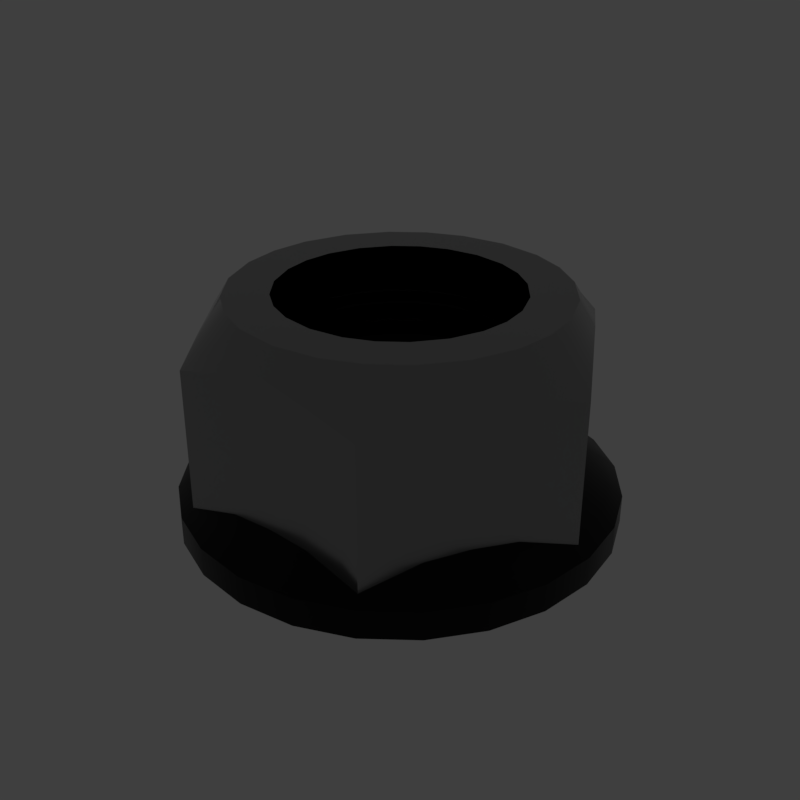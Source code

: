 # Source: Flange.blend  (saved by Blender 2.79.6; exported with 4.5.12 LTS)
import bpy
from mathutils import Matrix  # noqa: F401  (used for matrix-valued properties, if any)

bpy.ops.wm.read_factory_settings(use_empty=True)
scene = bpy.context.scene
scene.name = 'main'

# ---- collections
col_collection_1 = bpy.data.collections.new('Collection 1'); scene.collection.children.link(col_collection_1)

# ---- materials (node trees are filled in below, after node groups)
mat_prox_alum_012 = bpy.data.materials.new('prox_alum.012')
mat_prox_alum_012.alpha_threshold = 0.0
mat_prox_alum_012.diffuse_color = (0.1933, 0.1933, 0.1933, 1.0)
mat_prox_alum_012.roughness = 0.5
mat_prox_kevlar_012 = bpy.data.materials.new('prox_kevlar.012')
mat_prox_kevlar_012.alpha_threshold = 0.0
mat_prox_kevlar_012.diffuse_color = (0.03737, 0.03737, 0.03737, 1.0)
mat_prox_kevlar_012.roughness = 0.5
mat_prox_easy_spec_012 = bpy.data.materials.new('prox_easy_spec.012')
mat_prox_easy_spec_012.alpha_threshold = 0.0
mat_prox_easy_spec_012.diffuse_color = (0.2791, 0.2791, 0.2791, 1.0)
mat_prox_easy_spec_012.roughness = 0.5
mat_prox_soap_011 = bpy.data.materials.new('prox_soap.011')
mat_prox_soap_011.alpha_threshold = 0.0
mat_prox_soap_011.diffuse_color = (0.8, 0.5447, 0.3018, 1.0)
mat_prox_soap_011.roughness = 0.5
mat_prox_emission_011 = bpy.data.materials.new('prox_emission.011')
mat_prox_emission_011.alpha_threshold = 0.0
mat_prox_emission_011.diffuse_color = (0.3973, 0.7023, 0.9681, 1.0)
mat_prox_emission_011.roughness = 0.5

# ---- node groups
ng_auto_smooth = bpy.data.node_groups.new('Auto Smooth', 'GeometryNodeTree')
_s = ng_auto_smooth.interface.new_socket(name='Geometry', in_out='OUTPUT', socket_type='NodeSocketGeometry')
_s = ng_auto_smooth.interface.new_socket(name='Geometry', in_out='INPUT', socket_type='NodeSocketGeometry')
_s = ng_auto_smooth.interface.new_socket(name='Angle', in_out='INPUT', socket_type='NodeSocketFloat')
_s.subtype = 'ANGLE'
_s.min_value = 0.0
_s.max_value = 3.142
ng_auto_smooth.is_modifier = True
_N = ng_auto_smooth.nodes; _L = ng_auto_smooth.links
n0 = _N.new('NodeGroupOutput'); n0.name = 'Group Output'; n0.location = (480, -100)
n1 = _N.new('NodeGroupInput'); n1.name = 'Group Input'; n1.location = (-420, -300)
n2 = _N.new('NodeGroupInput'); n2.name = 'Group Input.001'; n2.location = (-60, -100)
n3 = _N.new('GeometryNodeSetShadeSmooth'); n3.name = 'Set Shade Smooth'; n3.location = (120, -100)
n3.domain = 'EDGE'
n4 = _N.new('GeometryNodeSetShadeSmooth'); n4.name = 'Set Shade Smooth.001'; n4.location = (300, -100)
n5 = _N.new('GeometryNodeInputMeshEdgeAngle'); n5.name = 'Edge Angle'; n5.location = (-420, -220)
n6 = _N.new('GeometryNodeInputEdgeSmooth'); n6.name = 'Is Edge Smooth'; n6.location = (-60, -160)
n7 = _N.new('GeometryNodeInputShadeSmooth'); n7.name = 'Is Face Smooth'; n7.location = (-240, -340)
n8 = _N.new('FunctionNodeBooleanMath'); n8.name = 'Boolean Math'; n8.location = (-60, -220)
n9 = _N.new('FunctionNodeCompare'); n9.name = 'Compare'; n9.location = (-240, -180)
n9.operation = 'LESS_EQUAL'
_L.new(n5.outputs[0], n9.inputs[0])
_L.new(n4.outputs[0], n0.inputs[0])
_L.new(n1.outputs[1], n9.inputs[1])
_L.new(n9.outputs[0], n8.inputs[0])
_L.new(n7.outputs[0], n8.inputs[1])
_L.new(n2.outputs[0], n3.inputs[0])
_L.new(n6.outputs[0], n3.inputs[1])
_L.new(n3.outputs[0], n4.inputs[0])
_L.new(n8.outputs[0], n3.inputs[2])
n0.is_active_output = True

# ---- material node trees
mat_prox_alum_012.use_nodes = True; mat_prox_alum_012.node_tree.nodes.clear()
_N = mat_prox_alum_012.node_tree.nodes; _L = mat_prox_alum_012.node_tree.links
n0 = _N.new('ShaderNodeOutputMaterial'); n0.name = 'Material Output'; n0.location = (300, 300)
n1 = _N.new('ShaderNodeBsdfPrincipled'); n1.name = 'Principled BSDF'; n1.location = (10, 300)
n1.width = 150
n1.subsurface_method = 'BURLEY'
n1.inputs[0].default_value = (0.3217, 0.3217, 0.3217, 1.0)
n1.inputs[1].default_value = 1.0
n1.inputs[2].default_value = 0.1633
n1.inputs[3].default_value = 1.45
n1.inputs[9].default_value = (1.0, 1.0, 1.0)
n1.inputs[13].default_value = 0.119
n1.inputs[15].default_value = 0.7959
n1.inputs[16].default_value = 0.8299
n1.inputs[24].default_value = 0.1605
_L.new(n1.outputs[0], n0.inputs[0])
n0.is_active_output = True
mat_prox_kevlar_012.use_nodes = True; mat_prox_kevlar_012.node_tree.nodes.clear()
_N = mat_prox_kevlar_012.node_tree.nodes; _L = mat_prox_kevlar_012.node_tree.links
n0 = _N.new('ShaderNodeOutputMaterial'); n0.name = 'Material Output'; n0.location = (300, 300)
n1 = _N.new('ShaderNodeBsdfPrincipled'); n1.name = 'Principled BSDF'; n1.location = (10, 300)
n1.width = 150
n1.subsurface_method = 'BURLEY'
n1.inputs[0].default_value = (0.0, 0.0, 0.0, 1.0)
n1.inputs[2].default_value = 0.3401
n1.inputs[3].default_value = 1.45
n1.inputs[9].default_value = (1.0, 1.0, 1.0)
n1.inputs[13].default_value = 0.2143
_L.new(n1.outputs[0], n0.inputs[0])
n0.is_active_output = True
mat_prox_easy_spec_012.use_nodes = True; mat_prox_easy_spec_012.node_tree.nodes.clear()
_N = mat_prox_easy_spec_012.node_tree.nodes; _L = mat_prox_easy_spec_012.node_tree.links
n0 = _N.new('ShaderNodeOutputMaterial'); n0.name = 'Material Output'; n0.location = (300, 300)
n1 = _N.new('ShaderNodeBsdfPrincipled'); n1.name = 'Principled BSDF'; n1.location = (10, 300)
n1.width = 150
n1.subsurface_method = 'BURLEY'
n1.inputs[0].default_value = (0.1372, 0.1372, 0.1372, 1.0)
n1.inputs[2].default_value = 0.2245
n1.inputs[3].default_value = 1.45
n1.inputs[9].default_value = (1.0, 1.0, 1.0)
n1.inputs[13].default_value = 0.09864
n1.inputs[19].default_value = 0.25
_L.new(n1.outputs[0], n0.inputs[0])
n0.is_active_output = True
mat_prox_soap_011.use_nodes = True; mat_prox_soap_011.node_tree.nodes.clear()
_N = mat_prox_soap_011.node_tree.nodes; _L = mat_prox_soap_011.node_tree.links
n0 = _N.new('ShaderNodeOutputMaterial'); n0.name = 'Material Output'; n0.location = (300, 300)
n1 = _N.new('ShaderNodeLayerWeight'); n1.name = 'Layer Weight'; n1.location = (-554, 262)
n2 = _N.new('ShaderNodeValToRGB'); n2.name = 'ColorRamp'; n2.location = (-400, 254)
n2.color_ramp.interpolation = 'B_SPLINE'
while len(n2.color_ramp.elements) > 1: n2.color_ramp.elements.remove(n2.color_ramp.elements[-1])
n2.color_ramp.elements[0].position = 0.0; n2.color_ramp.elements[0].color = (1.0, 0.0, 0.2363, 1.0)
_e = n2.color_ramp.elements.new(0.1477); _e.color = (0.0, 0.1135, 0.6103, 1.0)
_e = n2.color_ramp.elements.new(0.2773); _e.color = (0.2081, 0.332, 0.6265, 1.0)
_e = n2.color_ramp.elements.new(0.5); _e.color = (0.5089, 0.1741, 0.6181, 1.0)
_e = n2.color_ramp.elements.new(0.6818); _e.color = (0.7544, 0.04821, 0.0, 1.0)
_e = n2.color_ramp.elements.new(0.8511); _e.color = (0.336, 0.5043, 0.1917, 1.0)
_e = n2.color_ramp.elements.new(1.0); _e.color = (0.01772, 0.3483, 1.0, 1.0)
n3 = _N.new('ShaderNodeMix'); n3.name = 'Mix'; n3.location = (-80, 218)
n3.data_type = 'RGBA'
n3.inputs[0].default_value = 0.7909
n4 = _N.new('ShaderNodeBsdfPrincipled'); n4.name = 'Principled BSDF.001'; n4.location = (140, 300)
n4.width = 150
n4.subsurface_method = 'BURLEY'
n4.inputs[2].default_value = 0.0
n4.inputs[3].default_value = 1.45
n4.inputs[9].default_value = (1.0, 1.0, 1.0)
n4.inputs[18].default_value = 1.0
n4.inputs[19].default_value = 0.25
_L.new(n1.outputs[1], n2.inputs[0])
_L.new(n2.outputs[0], n3.inputs[6])
_L.new(n3.outputs[2], n4.inputs[0])
_L.new(n4.outputs[0], n0.inputs[0])
n0.is_active_output = True
mat_prox_emission_011.use_nodes = True; mat_prox_emission_011.node_tree.nodes.clear()
_N = mat_prox_emission_011.node_tree.nodes; _L = mat_prox_emission_011.node_tree.links
n0 = _N.new('ShaderNodeOutputMaterial'); n0.name = 'Material Output'; n0.location = (446, 300)
n1 = _N.new('ShaderNodeEmission'); n1.name = 'Emission'; n1.location = (156, 300)
n1.inputs[1].default_value = 4.0
n2 = _N.new('ShaderNodeLayerWeight'); n2.name = 'Layer Weight'; n2.location = (-631, 360)
n3 = _N.new('ShaderNodeValToRGB'); n3.name = 'ColorRamp'; n3.location = (-450, 370)
n3.color_ramp.interpolation = 'B_SPLINE'
while len(n3.color_ramp.elements) > 1: n3.color_ramp.elements.remove(n3.color_ramp.elements[-1])
n3.color_ramp.elements[0].position = 0.1864; n3.color_ramp.elements[0].color = (1.0, 0.02556, 0.0, 1.0)
_e = n3.color_ramp.elements.new(0.8045); _e.color = (1.0, 0.2244, 0.007333, 1.0)
_e = n3.color_ramp.elements.new(0.9909); _e.color = (1.0, 1.0, 1.0, 1.0)
n4 = _N.new('ShaderNodeMix'); n4.name = 'Mix'; n4.location = (-92, 333)
n4.data_type = 'RGBA'
n4.blend_type = 'COLOR'
n4.inputs[0].default_value = 0.8273
_L.new(n2.outputs[1], n3.inputs[0])
_L.new(n1.outputs[0], n0.inputs[0])
_L.new(n4.outputs[2], n1.inputs[0])
_L.new(n3.outputs[0], n4.inputs[7])
n0.is_active_output = True

# ---- world
world_world = bpy.data.worlds.new('World'); scene.world = world_world
world_world.use_nodes = True; world_world.node_tree.nodes.clear()
_N = world_world.node_tree.nodes; _L = world_world.node_tree.links
n0 = _N.new('ShaderNodeOutputWorld'); n0.name = 'World Output'; n0.location = (300, 300)
n1 = _N.new('ShaderNodeBackground'); n1.name = 'Background'; n1.location = (10, 300)
n1.inputs[0].default_value = (0.05, 0.05, 0.05, 1.0)
_L.new(n1.outputs[0], n0.inputs[0])
n0.is_active_output = True
world_world.use_sun_shadow = False
world_world.sun_shadow_jitter_overblur = 0.0

# ---- meshes
me_flange = bpy.data.meshes.new('Flange')
me_flange.from_pydata([(0.154, -0.1578, 0.2347), (0.191, -0.1103, 0.2347), (0.2137, -0.05443, 0.2347), (0.0747, 0.2587, 0.382), (0.1346, 0.2332, 0.382), (-0.0747, 0.2587, 0.382), (-0.1346, 0.2332, 0.382), (-0.2614, 0.0647, 0.382), (-0.2693, -5.689e-08, 0.382), (0.2614, 0.0647, 0.382), (0.2693, -5.689e-08, 0.382), (0.0, 0.2692, 0.382), (-0.1867, 0.194, 0.382), (-0.2332, 0.1346, 0.382), (0.1867, 0.194, 0.382), (0.2332, 0.1346, 0.382), (0.0, 0.2942, 0.3419), (-0.0849, 0.2942, 0.3234), (-0.2123, 0.2207, 0.3234), (-0.2548, 0.1471, 0.3419), (-0.2973, 0.0736, 0.3234), (0.0849, 0.2942, 0.3234), (0.2123, 0.2207, 0.3234), (-0.1699, 0.2942, 0.3015), (0.2548, 0.1471, 0.3419), (0.2973, 0.0736, 0.3234), (0.1699, 0.2942, 0.3015), (0.3397, -4.912e-08, 0.3015), (0.0981, 0.1699, 0.382), (0.0544, 0.1885, 0.382), (0.1962, -5.689e-08, 0.382), (-0.3397, -4.912e-08, 0.3015), (0.1904, 0.0471, 0.382), (0.1699, 0.0981, 0.382), (0.136, 0.1413, 0.382), (0.0734, 0.2942, 0.0955), (0.2915, 0.0836, 0.0955), (-0.0981, 0.1699, 0.382), (-0.0544, 0.1885, 0.382), (-0.1962, -5.689e-08, 0.382), (-0.1904, 0.0471, 0.382), (0.0, 0.1962, 0.382), (0.2548, 0.1471, 0.0998), (-0.1699, 0.0981, 0.382), (-0.136, 0.1413, 0.382), (-0.0734, 0.2942, 0.0955), (0.2205, -3.824e-08, 0.2347), (0.0931, 0.3474, 0.0529), (0.0, 0.2942, 0.0998), (-0.2915, 0.0836, 0.0955), (0.0874, 0.3261, 0.0722), (-0.2548, 0.1471, 0.0998), (0.0, 0.3376, 0.0722), (0.0, 0.3597, 0.0529), (-0.0931, 0.3474, 0.0529), (-0.0874, 0.3261, 0.0722), (0.1699, 0.2943, 0.0671), (0.1798, 0.3115, 0.0529), (0.2181, 0.2107, 0.0955), (0.2137, 0.05443, 0.2347), (-0.1699, 0.2943, 0.0671), (-0.1798, 0.3115, 0.0529), (0.3398, -1.095e-08, 0.0672), (0.1346, -0.2332, 0.382), (0.0747, -0.2587, 0.382), (-0.2181, 0.2107, 0.0955), (-0.3398, -1.095e-08, 0.0672), (0.05963, -0.2123, 0.2347), (0.2614, -0.0647, 0.382), (0.2332, -0.1346, 0.382), (0.1867, -0.194, 0.382), (0.0849, -0.2942, 0.3234), (0.2548, -0.1471, 0.3419), (0.2123, -0.2207, 0.3234), (0.2973, -0.0736, 0.3234), (0.1699, -0.2942, 0.3015), (-0.1346, -0.2332, 0.382), (-0.0747, -0.2587, 0.382), (-0.2614, -0.0647, 0.382), (0.0544, -0.1885, 0.382), (0.0981, -0.1699, 0.382), (0.1904, -0.0471, 0.382), (0.0, -0.2692, 0.382), (-0.2332, -0.1346, 0.382), (-0.1867, -0.194, 0.382), (0.0, -0.2942, 0.3419), (-0.0849, -0.2942, 0.3234), (-0.2548, -0.1471, 0.3419), (-0.2123, -0.2207, 0.3234), (-0.2973, -0.0736, 0.3234), (0.136, -0.1413, 0.382), (0.1699, -0.0981, 0.382), (0.0734, -0.2942, 0.0955), (-0.1699, -0.2942, 0.3015), (0.2915, -0.0836, 0.0955), (0.2548, -0.1471, 0.0998), (0.0874, -0.3261, 0.0722), (0.0931, -0.3474, 0.0529), (0.1699, -0.2943, 0.0672), (0.1798, -0.3115, 0.0529), (0.2181, -0.2107, 0.0955), (0.2924, 0.1688, 0.0722), (0.06025, 0.2121, 0.292), (0.3115, 0.1798, 0.0529), (0.3474, 0.0931, 0.0529), (-0.0544, -0.1885, 0.382), (-0.0981, -0.1699, 0.382), (-0.1904, -0.0471, 0.382), (0.3261, 0.0874, 0.0722), (0.2387, 0.2387, 0.0722), (0.0, -0.1962, 0.382), (-0.136, -0.1413, 0.382), (-0.1699, -0.0981, 0.382), (0.2543, 0.2543, 0.0529), (-0.0734, -0.2942, 0.0955), (0.3597, -8.619e-09, 0.0529), (0.1103, 0.191, 0.2918), (0.0, -0.2942, 0.0998), (-0.2915, -0.0836, 0.0955), (0.2924, -0.1688, 0.0722), (0.191, 0.1103, 0.292), (-0.2548, -0.1471, 0.0998), (0.0, -0.3376, 0.0722), (-0.0874, -0.3261, 0.0722), (-0.0931, -0.3474, 0.0529), (0.0, -0.3597, 0.0529), (0.3115, -0.1798, 0.0529), (0.1103, -0.191, 0.2347), (0.2543, -0.2543, 0.0529), (-0.1699, -0.2943, 0.0672), (-0.1798, -0.3115, 0.0529), (0.2387, -0.2387, 0.0722), (0.3261, -0.0874, 0.0722), (0.3474, -0.0931, 0.0529), (-0.2181, -0.2107, 0.0955), (-0.2924, 0.1688, 0.0722), (-0.3115, 0.1798, 0.0529), (-0.3474, 0.0931, 0.0529), (-0.3261, 0.0874, 0.0722), (-0.2387, 0.2387, 0.0722), (-0.2543, 0.2543, 0.0529), (-0.3597, -8.619e-09, 0.0529), (-0.2924, -0.1688, 0.0722), (-0.3115, -0.1798, 0.0529), (-0.2543, -0.2543, 0.0529), (-0.2387, -0.2387, 0.0722), (-0.3261, -0.0874, 0.0722), (-0.3474, -0.0931, 0.0529), (0.1536, 0.1583, 0.292), (0.0931, 0.3474, 0.0057), (0.1798, 0.3115, 0.0057), (0.0931, -0.3474, 0.0057), (-0.0931, 0.3474, 0.0057), (0.0, 0.3597, 0.0057), (-0.1798, 0.3115, 0.0057), (0.1798, -0.3115, 0.0057), (0.0, -0.3597, 0.0057), (-0.0931, -0.3474, 0.0057), (0.3474, 0.0931, 0.0057), (-0.1798, -0.3115, 0.0057), (0.3115, 0.1798, 0.0057), (-0.3474, 0.0931, 0.0057), (-0.3115, 0.1798, 0.0057), (-0.2543, 0.2543, 0.0057), (-0.3597, -9.286e-10, 0.0057), (-0.2543, -0.2543, 0.0057), (-0.3115, -0.1798, 0.0057), (-0.3474, -0.0931, 0.0057), (0.2543, 0.2543, 0.0057), (0.3597, -9.286e-10, 0.0057), (0.2543, -0.2543, 0.0057), (0.3115, -0.1798, 0.0057), (0.3474, -0.0931, 0.0057), (0.0, 0.1961, 0.0057), (-0.0507, 0.1894, 0.0057), (-0.098, 0.1698, 0.0057), (0.0507, 0.1894, 0.0057), (0.098, 0.1698, 0.0057), (-0.0507, -0.1894, 0.0057), (0.0, -0.1961, 0.0057), (0.0507, -0.1894, 0.0057), (-0.098, -0.1698, 0.0057), (-0.1698, 0.098, 0.0057), (-0.1894, 0.0507, 0.0057), (-0.1386, 0.1386, 0.0057), (-0.1961, -9.286e-10, 0.0057), (-0.1698, -0.098, 0.0057), (-0.1386, -0.1386, 0.0057), (-0.1894, -0.0507, 0.0057), (0.098, -0.1698, 0.0057), (0.1698, 0.098, 0.0057), (0.1894, 0.0507, 0.0057), (0.1386, 0.1386, 0.0057), (0.1961, -9.286e-10, 0.0057), (-0.0531, 0.1888, 0.2227), (-0.0981, 0.1698, 0.2227), (-0.137, 0.1403, 0.2227), (-0.1698, 0.0981, 0.2227), (-0.19, 0.0485, 0.2227), (-0.1961, -3.628e-08, 0.2227), (-0.19, -0.0485, 0.2227), (-0.1698, -0.0981, 0.2227), (-0.137, -0.1403, 0.2227), (-0.0981, -0.1698, 0.2227), (-0.0531, -0.1888, 0.2227), (0.0, -0.1961, 0.2227), (0.1698, -0.098, 0.0057), (0.1386, -0.1386, 0.0057), (0.1894, -0.0507, 0.0057), (0.0531, 0.1888, 0.2227), (0.0981, 0.1698, 0.2227), (0.137, 0.1403, 0.2227), (0.1698, 0.0981, 0.2227), (0.19, 0.0485, 0.2227), (0.1961, -3.628e-08, 0.2227), (0.19, -0.0485, 0.2227), (0.1698, -0.0981, 0.2227), (0.137, -0.1403, 0.2227), (0.0981, -0.1698, 0.2227), (0.0, 0.1961, 0.2227), (-0.0981, 0.1699, 0.304), (-0.0539, 0.1886, 0.304), (-0.0981, 0.1699, 0.2467), (-0.0533, 0.1887, 0.2467), (-0.0537, 0.1886, 0.28), (-0.0981, 0.1699, 0.28), (-0.1364, 0.141, 0.304), (-0.1368, 0.1405, 0.2467), (-0.1365, 0.1408, 0.28), (-0.1699, 0.0981, 0.304), (-0.1699, 0.0981, 0.2467), (-0.1699, 0.0981, 0.28), (-0.1903, 0.0476, 0.304), (-0.1901, 0.0482, 0.2467), (-0.1902, 0.0478, 0.28), (-0.1961, -4.953e-08, 0.304), (-0.1961, -4.019e-08, 0.2467), (-0.1961, -4.562e-08, 0.28), (-0.1903, -0.0476, 0.304), (-0.1901, -0.0482, 0.2467), (-0.1902, -0.0478, 0.28), (-0.1699, -0.0981, 0.304), (-0.1699, -0.0981, 0.2467), (-0.1699, -0.0981, 0.28), (-0.1364, -0.141, 0.304), (-0.1368, -0.1405, 0.2467), (-0.1365, -0.1408, 0.28), (-0.0981, -0.1699, 0.304), (-0.0981, -0.1699, 0.2467), (-0.0981, -0.1699, 0.28), (-0.0539, -0.1886, 0.304), (-0.0533, -0.1887, 0.2467), (-0.0537, -0.1886, 0.28), (0.0, -0.1961, 0.304), (0.0, -0.1961, 0.2467), (0.0, -0.1961, 0.28), (0.0531, -0.1888, 0.2227), (0.0981, 0.1699, 0.304), (0.0539, 0.1886, 0.304), (0.0981, 0.1699, 0.2467), (0.0533, 0.1887, 0.2467), (0.0537, 0.1886, 0.28), (0.0981, 0.1699, 0.28), (0.1364, 0.141, 0.304), (0.1368, 0.1405, 0.2467), (0.1365, 0.1408, 0.28), (0.1699, 0.0981, 0.304), (0.1699, 0.0981, 0.2467), (0.1699, 0.0981, 0.28), (0.1903, 0.0476, 0.304), (0.1901, 0.0482, 0.2467), (0.1902, 0.0478, 0.28), (0.1961, -4.953e-08, 0.304), (0.1961, -4.019e-08, 0.2467), (0.1961, -4.562e-08, 0.28), (0.1903, -0.0476, 0.304), (0.1901, -0.0482, 0.2467), (0.1902, -0.0478, 0.28), (0.1699, -0.0981, 0.304), (0.1699, -0.0981, 0.2467), (0.1699, -0.0981, 0.28), (0.1364, -0.141, 0.304), (0.1368, -0.1405, 0.2467), (0.1365, -0.1408, 0.28), (0.0, 0.1961, 0.304), (0.0, 0.1961, 0.2467), (0.0, 0.1961, 0.28), (-0.1103, 0.191, 0.2347), (-0.05963, 0.2123, 0.2347), (-0.154, 0.1578, 0.2347), (-0.191, 0.1103, 0.2347), (-0.2137, 0.05443, 0.2347), (-0.2205, -3.824e-08, 0.2347), (-0.2137, -0.05443, 0.2347), (-0.191, -0.1103, 0.2347), (-0.154, -0.1578, 0.2347), (-0.1103, -0.191, 0.2347), (-0.05963, -0.2123, 0.2347), (0.0, -0.2205, 0.2347), (0.0981, -0.1699, 0.304), (0.0981, -0.1699, 0.2467), (0.0981, -0.1699, 0.28), (0.0539, -0.1886, 0.304), (0.0533, -0.1887, 0.2467), (0.0537, -0.1886, 0.28), (0.0, 0.2205, 0.2347), (-0.1103, 0.191, 0.2918), (-0.06025, 0.2121, 0.292), (-0.1536, 0.1583, 0.292), (-0.191, 0.1103, 0.292), (-0.2139, 0.0538, 0.292), (-0.2205, -4.755e-08, 0.2918), (-0.2139, -0.0538, 0.292), (-0.191, -0.1103, 0.292), (-0.1536, -0.1583, 0.292), (-0.1103, -0.191, 0.2918), (-0.06025, -0.2121, 0.292), (0.0, -0.2205, 0.292), (0.1103, 0.191, 0.2347), (0.05963, 0.2123, 0.2347), (0.154, 0.1578, 0.2347), (0.191, 0.1103, 0.2347), (0.0, 0.2205, 0.292), (0.2139, 0.0538, 0.292), (0.2205, -4.755e-08, 0.2918), (0.2139, -0.0538, 0.292), (0.191, -0.1103, 0.292), (0.1536, -0.1583, 0.292), (0.1103, -0.191, 0.2918), (0.06025, -0.2121, 0.292)], [], [(4, 3, 29, 28), (20, 7, 13, 19), (68, 10, 30, 81), (93, 86, 77, 76), (78, 107, 39, 8), (31, 89, 78, 8), (28, 34, 14, 4), (95, 72, 73, 100), (170, 207, 206, 171), (79, 110, 82, 64), (82, 77, 86, 85), (69, 68, 81, 91), (122, 125, 97, 96), (25, 36, 42, 24), (35, 50, 52, 48), (87, 83, 78, 89), (82, 85, 71, 64), (172, 208, 193, 169), (77, 105, 106, 76), (43, 13, 7, 40), (31, 8, 7, 20), (105, 77, 82, 110), (27, 10, 68, 74), (98, 96, 97, 99), (305, 319, 260, 285), (64, 63, 80, 79), (52, 53, 54, 55), (47, 149, 153, 53), (319, 305, 219, 209), (60, 55, 54, 61), (21, 35, 48, 16), (52, 50, 47, 53), (302, 299, 328, 329), (177, 210, 209, 176), (12, 18, 19, 13), (173, 153, 149, 176), (84, 88, 93, 76), (70, 63, 75, 73), (75, 63, 64, 71), (23, 6, 5, 17), (6, 23, 18, 12), (133, 115, 62, 132), (27, 25, 9, 10), (14, 15, 24, 22), (84, 83, 87, 88), (20, 19, 51, 49), (254, 255, 304, 303), (89, 118, 121, 87), (75, 71, 92, 98), (51, 19, 18, 65), (159, 157, 124, 130), (200, 188, 185, 199), (121, 134, 88, 87), (4, 14, 22, 26), (74, 72, 95, 94), (37, 6, 12, 44), (273, 274, 271, 270), (23, 17, 45, 60), (100, 98, 131), (25, 24, 15, 9), (83, 112, 107, 78), (90, 80, 63, 70), (40, 7, 8, 39), (32, 30, 10, 9), (72, 74, 68, 69), (56, 57, 47, 50), (98, 99, 128, 131), (35, 56, 50), (267, 268, 265, 264), (33, 32, 9, 15), (6, 37, 38, 5), (122, 123, 124, 125), (17, 16, 48, 45), (119, 131, 128, 126), (304, 255, 317, 329), (129, 130, 124, 123), (132, 119, 126, 133), (99, 97, 151, 155), (258, 284, 322, 102), (113, 57, 56, 109), (45, 55, 60), (45, 48, 52, 55), (109, 101, 103, 113), (277, 280, 326, 325), (135, 136, 137, 138), (139, 140, 136, 135), (66, 138, 137, 141), (140, 139, 60, 61), (142, 143, 144, 145), (146, 147, 143, 142), (110, 79, 302, 253), (93, 129, 114, 86), (129, 145, 144, 130), (147, 146, 66, 141), (49, 138, 66), (114, 129, 123), (114, 123, 122, 117), (49, 51, 135, 138), (135, 51, 65, 139), (124, 157, 156, 125), (153, 152, 54, 53), (60, 139, 65), (163, 162, 136, 140), (155, 189, 207, 170), (175, 184, 163, 154), (158, 160, 103, 104), (178, 179, 156, 157), (174, 175, 154, 152), (152, 154, 61, 54), (172, 169, 115, 133), (141, 164, 167, 147), (154, 163, 140, 61), (144, 165, 159, 130), (158, 104, 115, 169), (126, 128, 170, 171), (47, 57, 150, 149), (167, 166, 143, 147), (126, 171, 172, 133), (103, 160, 168, 113), (99, 155, 170, 128), (166, 165, 144, 143), (175, 195, 196, 184), (151, 180, 189, 155), (173, 174, 152, 153), (33, 34, 263, 266), (190, 192, 168, 160), (165, 187, 181, 159), (150, 177, 176, 149), (180, 151, 156, 179), (182, 183, 161, 162), (163, 184, 182, 162), (188, 186, 166, 167), (206, 208, 172, 171), (190, 160, 158, 191), (159, 181, 178, 157), (278, 275, 325, 326), (211, 192, 190, 212), (272, 30, 32, 269), (269, 32, 33, 266), (113, 168, 150, 57), (259, 262, 261, 260), (257, 28, 29, 258), (34, 28, 257, 263), (81, 30, 272, 275), (299, 80, 90, 281), (194, 174, 173, 219), (321, 320, 211, 212), (164, 185, 188, 167), (181, 203, 204, 178), (2, 46, 214, 215), (265, 268, 120, 148), (215, 208, 206, 216), (220, 221, 38, 37), (222, 223, 224, 225), (198, 183, 182, 197), (44, 226, 220, 37), (227, 222, 225, 228), (202, 187, 186, 201), (43, 229, 226, 44), (230, 227, 228, 231), (207, 217, 216, 206), (232, 229, 43, 40), (233, 230, 231, 234), (189, 218, 217, 207), (235, 232, 40, 39), (236, 233, 234, 237), (174, 194, 195, 175), (107, 238, 235, 39), (239, 236, 237, 240), (184, 196, 197, 182), (112, 241, 238, 107), (242, 239, 240, 243), (218, 189, 180, 256), (244, 241, 112, 111), (245, 242, 243, 246), (198, 199, 185, 183), (247, 244, 111, 106), (248, 245, 246, 249), (219, 173, 176, 209), (105, 250, 247, 106), (251, 248, 249, 252), (210, 177, 192, 211), (110, 253, 250, 105), (254, 251, 252, 255), (301, 304, 329, 328), (299, 281, 327, 328), (264, 265, 262, 259), (91, 81, 275, 278), (214, 213, 191, 193), (318, 319, 209, 210), (127, 0, 217, 218), (0, 127, 300, 282), (318, 320, 264, 259), (2, 1, 279, 276), (274, 277, 325, 324), (271, 274, 324, 323), (70, 69, 91, 90), (270, 271, 268, 267), (46, 2, 276, 273), (188, 200, 201, 186), (59, 46, 273, 270), (275, 272, 324, 325), (191, 213, 212, 190), (221, 284, 41, 38), (223, 285, 286, 224), (287, 195, 194, 288), (289, 196, 195, 287), (290, 197, 196, 289), (291, 198, 197, 290), (292, 199, 198, 291), (293, 200, 199, 292), (294, 201, 200, 293), (295, 202, 201, 294), (296, 203, 202, 295), (297, 204, 203, 296), (298, 205, 204, 297), (162, 161, 137, 136), (268, 271, 323, 120), (261, 262, 116, 102), (263, 257, 116, 148), (281, 278, 326, 327), (283, 301, 328, 327), (288, 194, 219, 305), (220, 306, 307, 221), (224, 307, 306, 225), (288, 223, 222, 287), (226, 308, 306, 220), (225, 306, 308, 228), (287, 222, 227, 289), (229, 309, 308, 226), (228, 308, 309, 231), (289, 227, 230, 290), (232, 310, 309, 229), (231, 309, 310, 234), (290, 230, 233, 291), (235, 311, 310, 232), (234, 310, 311, 237), (291, 233, 236, 292), (238, 312, 311, 235), (237, 311, 312, 240), (292, 236, 239, 293), (241, 313, 312, 238), (240, 312, 313, 243), (293, 239, 242, 294), (244, 314, 313, 241), (243, 313, 314, 246), (294, 242, 245, 295), (247, 315, 314, 244), (246, 314, 315, 249), (295, 245, 248, 296), (250, 316, 315, 247), (249, 315, 316, 252), (296, 248, 251, 297), (253, 317, 316, 250), (252, 316, 317, 255), (297, 251, 254, 298), (1, 0, 282, 279), (111, 84, 76, 106), (203, 181, 187, 202), (15, 14, 34, 33), (300, 301, 283, 282), (205, 179, 178, 204), (169, 193, 191, 158), (276, 277, 274, 273), (101, 108, 104, 103), (281, 90, 91, 278), (183, 185, 164, 161), (282, 283, 280, 279), (59, 321, 212, 213), (214, 193, 208, 215), (303, 304, 301, 300), (1, 2, 215, 216), (320, 318, 210, 211), (127, 67, 303, 300), (0, 1, 216, 217), (269, 266, 120, 323), (321, 59, 270, 267), (266, 263, 148, 120), (97, 125, 156, 151), (186, 187, 165, 166), (192, 177, 150, 168), (13, 43, 44, 12), (65, 18, 23, 60), (70, 73, 72, 69), (26, 56, 35, 21), (100, 131, 119, 95), (26, 21, 3, 4), (119, 132, 94, 95), (62, 94, 132), (84, 111, 112, 83), (17, 5, 11, 16), (41, 11, 5, 38), (42, 58, 22, 24), (31, 20, 49, 66), (221, 307, 322, 284), (286, 322, 307, 224), (305, 285, 223, 288), (62, 115, 104, 108), (280, 283, 327, 326), (262, 265, 148, 116), (272, 269, 323, 324), (279, 280, 277, 276), (257, 258, 102, 116), (67, 127, 218, 256), (46, 59, 213, 214), (79, 80, 299, 302), (320, 321, 267, 264), (319, 318, 259, 260), (92, 96, 98), (86, 114, 117, 85), (100, 73, 75, 98), (27, 74, 94, 62), (31, 66, 118, 89), (134, 129, 93, 88), (66, 146, 118), (142, 121, 118, 146), (134, 121, 142, 145), (134, 145, 129), (258, 29, 41, 284), (21, 16, 11, 3), (286, 261, 102, 322), (298, 67, 256, 205), (256, 180, 179, 205), (67, 298, 254, 303), (253, 302, 329, 317), (260, 261, 286, 285), (92, 117, 122, 96), (41, 29, 3, 11), (71, 85, 117, 92), (161, 164, 141, 137), (27, 62, 36, 25), (56, 58, 109), (36, 62, 108), (36, 108, 101, 42), (101, 109, 58, 42), (58, 56, 26, 22)])
me_flange.polygons.foreach_set('use_smooth', [True] * 336)
me_flange.polygons.foreach_set('material_index', [0, 0, 0, 0, 0, 0, 0, 0, 1, 0, 0, 0, 1, 0, 1, 0, 0, 1, 0, 0, 0, 0, 0, 1, 1, 0, 1, 1, 1, 1, 0, 1, 0, 1, 0, 1, 0, 0, 0, 0, 0, 1, 0, 0, 0, 0, 1, 0, 0, 0, 1, 1, 0, 0, 0, 0, 1, 0, 1, 0, 0, 0, 0, 0, 0, 1, 1, 1, 1, 0, 0, 1, 0, 1, 1, 1, 1, 1, 0, 1, 1, 1, 1, 1, 1, 1, 1, 1, 1, 1, 1, 0, 1, 1, 1, 1, 1, 1, 1, 1, 1, 1, 1, 1, 1, 1, 1, 1, 1, 1, 1, 1, 1, 1, 1, 1, 1, 1, 1, 1, 1, 1, 1, 1, 1, 1, 1, 1, 1, 1, 1, 1, 1, 1, 1, 0, 1, 1, 1, 1, 1, 1, 1, 1, 1, 1, 1, 1, 1, 1, 1, 1, 1, 1, 1, 1, 1, 1, 1, 1, 1, 1, 1, 1, 1, 1, 1, 1, 1, 1, 1, 1, 1, 1, 1, 1, 1, 1, 1, 1, 1, 1, 1, 1, 1, 0, 1, 1, 1, 1, 1, 1, 1, 1, 1, 1, 0, 1, 1, 1, 1, 0, 1, 1, 1, 1, 1, 1, 1, 1, 1, 1, 1, 1, 1, 1, 1, 1, 1, 0, 0, 1, 1, 0, 1, 1, 0, 1, 1, 0, 1, 1, 0, 1, 1, 0, 1, 1, 0, 1, 1, 0, 1, 1, 0, 1, 1, 0, 1, 1, 0, 1, 1, 0, 1, 1, 1, 0, 1, 0, 1, 1, 1, 1, 1, 1, 1, 1, 1, 1, 1, 1, 1, 1, 1, 0, 1, 0, 1, 1, 1, 0, 0, 0, 0, 1, 0, 1, 1, 0, 0, 0, 0, 0, 0, 1, 1, 1, 1, 1, 0, 1, 0, 1, 1, 1, 1, 1, 1, 0, 0, 0, 0, 0, 1, 1, 1, 1, 1, 0, 1, 1, 1, 1, 0, 1, 1, 0, 0, 1, 0, 1, 1, 1, 1, 0])
_k = set([(0, 1), (0, 127), (1, 2), (2, 46), (3, 4), (3, 11), (4, 14), (5, 6), (5, 11), (6, 12), (7, 8), (7, 13), (8, 78), (9, 10), (9, 15), (10, 68), (12, 13), (14, 15), (16, 17), (16, 21), (17, 23), (18, 19), (18, 23), (19, 20), (20, 31), (21, 26), (22, 24), (22, 26), (23, 60), (24, 25), (25, 27), (26, 56), (27, 62), (27, 74), (28, 29), (28, 34), (29, 41), (30, 32), (30, 81), (31, 66), (31, 89), (32, 33), (33, 34), (35, 48), (35, 56), (36, 42), (36, 62), (37, 38), (37, 44), (38, 41), (39, 40), (39, 107), (40, 43), (42, 58), (43, 44), (45, 48), (45, 60), (46, 59), (47, 53), (47, 57), (49, 51), (49, 66), (51, 65), (53, 54), (54, 61), (56, 58), (57, 113), (59, 321), (60, 65), (61, 140), (62, 94), (63, 64), (63, 70), (64, 82), (66, 118), (67, 127), (67, 298), (68, 69), (69, 70), (71, 75), (71, 85), (72, 73), (72, 74), (73, 75), (75, 98), (76, 77), (76, 84), (77, 82), (78, 83), (79, 80), (79, 110), (80, 90), (81, 91), (83, 84), (85, 86), (86, 93), (87, 88), (87, 89), (88, 93), (90, 91), (92, 98), (92, 117), (93, 129), (94, 95), (95, 100), (97, 99), (97, 125), (98, 100), (99, 128), (102, 116), (102, 322), (103, 104), (103, 113), (104, 115), (105, 106), (105, 110), (106, 111), (107, 112), (111, 112), (114, 117), (114, 129), (115, 133), (116, 148), (118, 121), (120, 148), (120, 323), (121, 134), (124, 125), (124, 130), (126, 128), (126, 133), (129, 134), (130, 144), (136, 137), (136, 140), (137, 141), (141, 147), (143, 144), (143, 147), (149, 150), (149, 153), (150, 168), (151, 155), (151, 156), (152, 153), (152, 154), (154, 163), (155, 170), (156, 157), (157, 159), (158, 160), (158, 169), (159, 165), (160, 168), (161, 162), (161, 164), (162, 163), (164, 167), (165, 166), (166, 167), (169, 172), (170, 171), (171, 172), (173, 174), (173, 176), (174, 175), (175, 184), (176, 177), (177, 192), (178, 179), (178, 181), (179, 180), (180, 189), (181, 187), (182, 183), (182, 184), (183, 185), (185, 188), (186, 187), (186, 188), (189, 207), (190, 191), (190, 192), (191, 193), (193, 208), (194, 195), (194, 219), (195, 196), (196, 197), (197, 198), (198, 199), (199, 200), (200, 201), (201, 202), (202, 203), (203, 204), (204, 205), (205, 256), (206, 207), (206, 208), (209, 210), (209, 219), (210, 211), (211, 212), (212, 213), (213, 214), (214, 215), (215, 216), (216, 217), (217, 218), (218, 256), (220, 221), (220, 226), (221, 284), (222, 223), (222, 227), (223, 285), (224, 225), (224, 286), (225, 228), (226, 229), (227, 230), (228, 231), (229, 232), (230, 233), (231, 234), (232, 235), (233, 236), (234, 237), (235, 238), (236, 239), (237, 240), (238, 241), (239, 242), (240, 243), (241, 244), (242, 245), (243, 246), (244, 247), (245, 248), (246, 249), (247, 250), (248, 251), (249, 252), (250, 253), (251, 254), (252, 255), (253, 302), (254, 303), (255, 304), (257, 258), (257, 263), (258, 284), (259, 260), (259, 264), (260, 285), (261, 262), (261, 286), (262, 265), (263, 266), (264, 267), (265, 268), (266, 269), (267, 270), (268, 271), (269, 272), (270, 273), (271, 274), (272, 275), (273, 276), (274, 277), (275, 278), (276, 279), (277, 280), (278, 281), (279, 282), (280, 283), (281, 299), (282, 300), (283, 301), (287, 288), (287, 289), (288, 305), (289, 290), (290, 291), (291, 292), (292, 293), (293, 294), (294, 295), (295, 296), (296, 297), (297, 298), (299, 302), (300, 303), (301, 304), (305, 319), (306, 307), (306, 308), (307, 322), (308, 309), (309, 310), (310, 311), (311, 312), (312, 313), (313, 314), (314, 315), (315, 316), (316, 317), (317, 329), (318, 319), (318, 320), (320, 321), (323, 324), (324, 325), (325, 326), (326, 327), (327, 328), (328, 329)])
me_flange.attributes.new('sharp_edge', 'BOOLEAN', 'EDGE').data.foreach_set('value', [ (min(e.vertices), max(e.vertices)) in _k for e in me_flange.edges])
_k = {(3, 4): 1.0, (28, 29): 1.0, (19, 20): 1.0, (7, 13): 1.0, (10, 68): 1.0, (30, 81): 1.0, (86, 93): 1.0, (76, 77): 1.0, (8, 78): 1.0, (39, 107): 1.0, (31, 89): 1.0, (28, 34): 1.0, (4, 14): 1.0, (95, 100): 1.0, (72, 73): 1.0, (170, 171): 1.0, (206, 207): 1.0, (79, 110): 1.0, (64, 82): 1.0, (77, 82): 1.0, (85, 86): 1.0, (68, 69): 1.0, (81, 91): 1.0, (97, 125): 1.0, (24, 25): 1.0, (36, 42): 1.0, (35, 48): 1.0, (87, 89): 1.0, (78, 83): 1.0, (71, 85): 1.0, (169, 172): 1.0, (193, 208): 1.0, (105, 106): 1.0, (40, 43): 1.0, (20, 31): 1.0, (7, 8): 1.0, (105, 110): 1.0, (27, 74): 1.0, (97, 99): 1.0, (305, 319): 1.0, (260, 285): 1.0, (63, 64): 1.0, (79, 80): 1.0, (53, 54): 1.0, (47, 53): 1.0, (149, 153): 1.0, (209, 219): 1.0, (54, 61): 1.0, (16, 21): 1.0, (299, 302): 1.0, (328, 329): 1.0, (176, 177): 1.0, (209, 210): 1.0, (12, 13): 1.0, (18, 19): 1.0, (173, 176): 1.0, (76, 84): 1.0, (88, 93): 1.0, (63, 70): 1.0, (73, 75): 1.0, (71, 75): 1.0, (17, 23): 1.0, (5, 6): 1.0, (6, 12): 1.0, (18, 23): 1.0, (115, 133): 1.0, (25, 27): 1.0, (9, 10): 1.0, (14, 15): 1.0, (22, 24): 1.0, (83, 84): 1.0, (87, 88): 1.0, (49, 51): 1.0, (254, 303): 1.0, (255, 304): 1.0, (118, 121): 1.0, (75, 98): 1.0, (92, 98): 1.0, (51, 65): 1.0, (157, 159): 1.0, (124, 130): 1.0, (199, 200): 1.0, (185, 188): 1.0, (121, 134): 1.0, (22, 26): 1.0, (72, 74): 1.0, (94, 95): 1.0, (37, 44): 1.0, (270, 273): 1.0, (271, 274): 1.0, (23, 60): 1.0, (45, 60): 1.0, (98, 100): 1.0, (9, 15): 1.0, (107, 112): 1.0, (80, 90): 1.0, (39, 40): 1.0, (30, 32): 1.0, (47, 57): 1.0, (99, 128): 1.0, (35, 56): 1.0, (264, 267): 1.0, (265, 268): 1.0, (32, 33): 1.0, (37, 38): 1.0, (124, 125): 1.0, (16, 17): 1.0, (45, 48): 1.0, (126, 128): 1.0, (317, 329): 1.0, (126, 133): 1.0, (151, 155): 1.0, (258, 284): 1.0, (102, 322): 1.0, (57, 113): 1.0, (103, 113): 1.0, (277, 280): 1.0, (325, 326): 1.0, (136, 137): 1.0, (136, 140): 1.0, (137, 141): 1.0, (61, 140): 1.0, (143, 144): 1.0, (143, 147): 1.0, (253, 302): 1.0, (93, 129): 1.0, (114, 129): 1.0, (130, 144): 1.0, (141, 147): 1.0, (49, 66): 1.0, (114, 117): 1.0, (156, 157): 1.0, (152, 153): 1.0, (60, 65): 1.0, (162, 163): 1.0, (155, 170): 1.0, (189, 207): 1.0, (175, 184): 1.0, (154, 163): 1.0, (158, 160): 1.0, (103, 104): 1.0, (178, 179): 1.0, (174, 175): 1.0, (152, 154): 1.0, (164, 167): 1.0, (159, 165): 1.0, (158, 169): 1.0, (104, 115): 1.0, (149, 150): 1.0, (166, 167): 1.0, (171, 172): 1.0, (160, 168): 1.0, (165, 166): 1.0, (195, 196): 1.0, (180, 189): 1.0, (173, 174): 1.0, (33, 34): 1.0, (263, 266): 1.0, (190, 192): 1.0, (181, 187): 1.0, (179, 180): 1.0, (151, 156): 1.0, (182, 183): 1.0, (161, 162): 1.0, (182, 184): 1.0, (186, 188): 1.0, (206, 208): 1.0, (190, 191): 1.0, (178, 181): 1.0, (275, 278): 1.0, (211, 212): 1.0, (269, 272): 1.0, (266, 269): 1.0, (150, 168): 1.0, (259, 260): 1.0, (261, 262): 1.0, (257, 258): 1.0, (257, 263): 1.0, (272, 275): 1.0, (281, 299): 1.0, (194, 219): 1.0, (320, 321): 1.0, (203, 204): 1.0, (2, 46): 1.0, (214, 215): 1.0, (120, 148): 1.0, (215, 216): 1.0, (220, 221): 1.0, (222, 223): 1.0, (224, 225): 1.0, (197, 198): 1.0, (220, 226): 1.0, (222, 227): 1.0, (225, 228): 1.0, (201, 202): 1.0, (186, 187): 1.0, (43, 44): 1.0, (226, 229): 1.0, (227, 230): 1.0, (228, 231): 1.0, (216, 217): 1.0, (229, 232): 1.0, (230, 233): 1.0, (231, 234): 1.0, (217, 218): 1.0, (232, 235): 1.0, (233, 236): 1.0, (234, 237): 1.0, (194, 195): 1.0, (235, 238): 1.0, (236, 239): 1.0, (237, 240): 1.0, (196, 197): 1.0, (238, 241): 1.0, (239, 242): 1.0, (240, 243): 1.0, (218, 256): 1.0, (241, 244): 1.0, (111, 112): 1.0, (242, 245): 1.0, (243, 246): 1.0, (198, 199): 1.0, (183, 185): 1.0, (244, 247): 1.0, (106, 111): 1.0, (245, 248): 1.0, (246, 249): 1.0, (247, 250): 1.0, (248, 251): 1.0, (249, 252): 1.0, (210, 211): 1.0, (177, 192): 1.0, (250, 253): 1.0, (251, 254): 1.0, (252, 255): 1.0, (301, 304): 1.0, (327, 328): 1.0, (259, 264): 1.0, (262, 265): 1.0, (213, 214): 1.0, (191, 193): 1.0, (318, 319): 1.0, (0, 127): 1.0, (282, 300): 1.0, (318, 320): 1.0, (1, 2): 1.0, (276, 279): 1.0, (274, 277): 1.0, (324, 325): 1.0, (323, 324): 1.0, (69, 70): 1.0, (90, 91): 1.0, (267, 270): 1.0, (268, 271): 1.0, (273, 276): 1.0, (200, 201): 1.0, (46, 59): 1.0, (212, 213): 1.0, (221, 284): 1.0, (38, 41): 1.0, (223, 285): 1.0, (224, 286): 1.0, (287, 288): 1.0, (287, 289): 1.0, (289, 290): 1.0, (290, 291): 1.0, (291, 292): 1.0, (292, 293): 1.0, (293, 294): 1.0, (294, 295): 1.0, (295, 296): 1.0, (202, 203): 1.0, (296, 297): 1.0, (297, 298): 1.0, (204, 205): 1.0, (120, 323): 1.0, (102, 116): 1.0, (116, 148): 1.0, (278, 281): 1.0, (326, 327): 1.0, (283, 301): 1.0, (288, 305): 1.0, (306, 307): 1.0, (306, 308): 1.0, (308, 309): 1.0, (309, 310): 1.0, (310, 311): 1.0, (311, 312): 1.0, (312, 313): 1.0, (313, 314): 1.0, (314, 315): 1.0, (315, 316): 1.0, (316, 317): 1.0, (0, 1): 1.0, (279, 282): 1.0, (161, 164): 1.0, (280, 283): 1.0, (59, 321): 1.0, (300, 303): 1.0, (67, 127): 1.0, (21, 26): 1.0, (26, 56): 1.0, (62, 94): 1.0, (5, 11): 1.0, (42, 58): 1.0, (31, 66): 1.0, (307, 322): 1.0, (27, 62): 1.0, (66, 118): 1.0, (129, 134): 1.0, (29, 41): 1.0, (3, 11): 1.0, (261, 286): 1.0, (67, 298): 1.0, (205, 256): 1.0, (92, 117): 1.0, (36, 62): 1.0, (56, 58): 1.0}
me_flange.attributes.new('crease_edge', 'FLOAT', 'EDGE').data.foreach_set('value', [_k.get((min(e.vertices), max(e.vertices)), 0.0) for e in me_flange.edges])
me_flange.materials.append(mat_prox_alum_012)
me_flange.materials.append(mat_prox_kevlar_012)
me_flange.materials.append(mat_prox_easy_spec_012)
me_flange.materials.append(mat_prox_easy_spec_012)
me_flange.materials.append(mat_prox_soap_011)
me_flange.materials.append(mat_prox_emission_011)
me_flange.use_remesh_preserve_volume = False
me_flange.use_remesh_preserve_attributes = False
me_flange.use_mirror_vertex_groups = False
me_flange.update()

# ---- objects
ob_flange = bpy.data.objects.new('Flange', me_flange)

# ---- transforms, parenting, visibility, modifiers, constraints
ob_flange.location = (0.0, 0.0, 0.0)
ob_flange.lineart.crease_threshold = 0.0
_m = ob_flange.modifiers.new('Auto Smooth', 'NODES')
_m.node_group = ng_auto_smooth
_gi = [s.identifier for s in ng_auto_smooth.interface.items_tree if s.item_type == 'SOCKET' and s.in_out == 'INPUT']
_m[_gi[1]] = 1.047  # Angle

# ---- collection membership
col_collection_1.objects.link(ob_flange)

# ---- scene / render settings (as saved in the file)
scene.frame_start = 1; scene.frame_end = 100; scene.frame_set(1)
scene.render.engine = 'CYCLES'
scene.render.image_settings.color_depth = '16'
scene.render.image_settings.compression = 90
scene.render.resolution_x = 1024
scene.render.resolution_y = 1024
scene.render.resolution_percentage = 50
scene.render.dither_intensity = 0.0
scene.render.use_simplify = True
scene.render.use_persistent_data = True
scene.cycles.use_denoising = False
scene.cycles.samples = 100
scene.cycles.sampling_pattern = 'TABULATED_SOBOL'
scene.cycles.light_sampling_threshold = 0.0
scene.cycles.use_adaptive_sampling = False
scene.cycles.use_light_tree = False
scene.cycles.caustics_reflective = False
scene.cycles.caustics_refractive = False
scene.cycles.blur_glossy = 4.0
scene.cycles.max_bounces = 4
scene.cycles.transmission_bounces = 4
scene.cycles.volume_bounces = 2
scene.cycles.transparent_max_bounces = 4
scene.cycles.use_animated_seed = True
scene.cycles.sample_clamp_direct = 4.0
scene.cycles.sample_clamp_indirect = 2.0
scene.cycles.debug_bvh_type = 'STATIC_BVH'
scene.view_settings.view_transform = 'Standard'
bpy.context.view_layer.update()

# ---- added for rendering (the .blend has no active camera): camera
cam_auto = bpy.data.cameras.new('AutoCamera')
cam_auto.lens = 50.0
cam_auto.sensor_width = 36.0
cam_auto.clip_end = 1000.0
ob_auto_camera = bpy.data.objects.new('AutoCamera', cam_auto)
scene.collection.objects.link(ob_auto_camera)
ob_auto_camera.location = (1.00363, -1.20436, 0.996748)
ob_auto_camera.rotation_euler = (1.09748, -7.21219e-08, 0.694738)
scene.camera = ob_auto_camera
bpy.context.view_layer.update()
